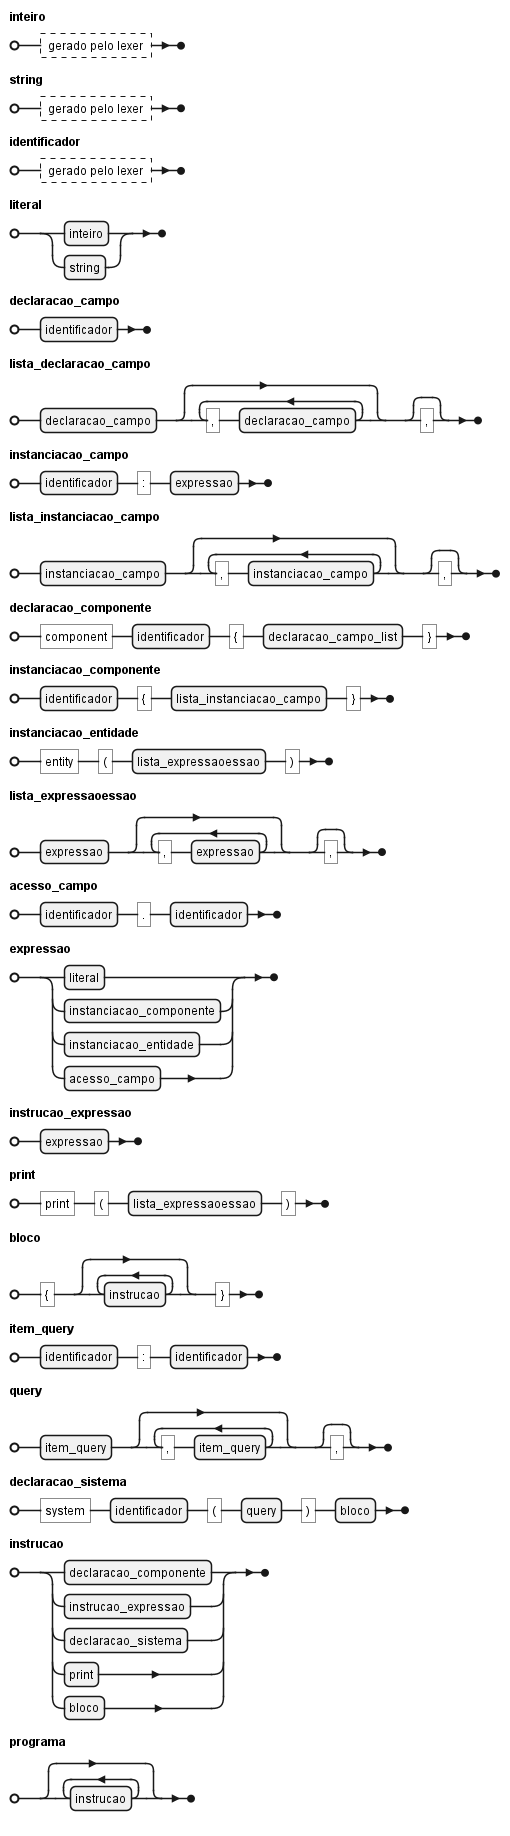

The diagram above was rendered by PlantUML. Its source (embedded in the PNG):
@startebnf diagrama_gramatica
skinparam packageStyle rectangle
skinparam shadowing true
skinparam linetype ortho
skinparam defaultFontName Arial
skinparam defaultFontSize 12

inteiro = ? gerado pelo lexer ? ;
string = ? gerado pelo lexer ? ;
identificador = ? gerado pelo lexer ? ;

literal = inteiro | string ;

declaracao_campo = identificador ;
lista_declaracao_campo = declaracao_campo , { "," , declaracao_campo } , [ "," ] ;

instanciacao_campo = identificador , ":" , expressao ;
lista_instanciacao_campo = instanciacao_campo , { "," , instanciacao_campo } , [ "," ] ;

declaracao_componente = "component" , identificador , "{" , declaracao_campo_list , "}" ;

instanciacao_componente = identificador , "{" , lista_instanciacao_campo , "}" ;

instanciacao_entidade = "entity" , "(" , lista_expressaoessao , ")" ;
lista_expressaoessao = expressao , { "," , expressao } , [ "," ] ;

acesso_campo = identificador , "." , identificador ;

expressao = literal | instanciacao_componente | instanciacao_entidade | acesso_campo ;

instrucao_expressao = expressao ;

print = "print" , "(" , lista_expressaoessao , ")" ;

bloco = "{" , { instrucao } , "}" ;

item_query = identificador , ":" , identificador ;
query = item_query , { "," , item_query } , [ "," ] ;

declaracao_sistema = "system" , identificador , "(" , query , ")" , bloco ;

instrucao = declaracao_componente | instrucao_expressao | declaracao_sistema | print | bloco ;

programa = { instrucao } ;

@endebnf